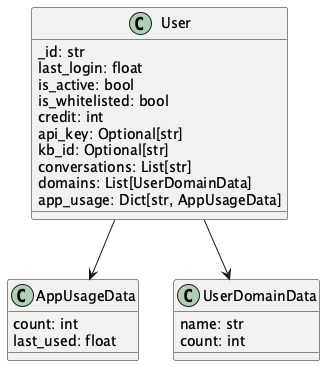

The diagram above was rendered by PlantUML. Its source (embedded in the PNG):
@startuml DB User 数据模型
class User {
  _id: str
  last_login: float
  is_active: bool
  is_whitelisted: bool
  credit: int
  api_key: Optional[str]
  kb_id: Optional[str]
  conversations: List[str]
  domains: List[UserDomainData]
  app_usage: Dict[str, AppUsageData]
}

class AppUsageData {
  count: int
  last_used: float
}

class UserDomainData {
  name: str
  count: int
}

User --> AppUsageData
User --> UserDomainData
@enduml